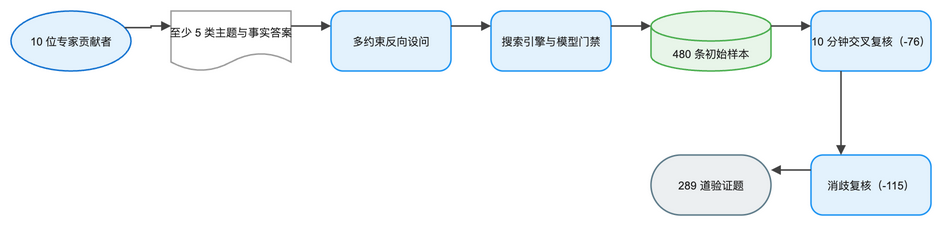

The diagram above was exported from draw.io. Its source (the exported page's mxGraphModel, read from the mxfile embedded in the PNG):
<mxGraphModel dx="1120" dy="720" grid="1" gridSize="8" guides="1" tooltips="1" connect="1" arrows="1" fold="1" page="1" pageScale="1" pageWidth="1008" pageHeight="320" math="0" background="#FFFFFF">
  <root>
    <mxCell id="0" />
    <mxCell id="1" parent="0" />
    <mxCell id="2" value="10 位专家贡献者" style="convertToSvg=1;ellipse;html=0;whiteSpace=wrap;fillColor=#E3F2FD;strokeColor=#1976D2;strokeWidth=1.5;fontColor=#212121;fontSize=11;fontFamily=Arial, Helvetica, sans-serif;verticalAlign=middle;align=center" vertex="1" parent="1">
      <mxGeometry x="8" y="32" width="120" height="60" as="geometry" />
    </mxCell>
    <mxCell id="3" value="至少 5 类主题与事实答案" style="convertToSvg=1;shape=document;boundedLbl=1;html=0;whiteSpace=wrap;fillColor=#FFFFFF;strokeColor=#9E9E9E;strokeWidth=1.5;fontColor=#212121;fontSize=11;fontFamily=Arial, Helvetica, sans-serif;verticalAlign=middle;align=center" vertex="1" parent="1">
      <mxGeometry x="168" y="32" width="120" height="60" as="geometry" />
    </mxCell>
    <mxCell id="4" value="多约束反向设问" style="convertToSvg=1;rounded=1;arcSize=20;html=0;whiteSpace=wrap;fillColor=#E3F2FD;strokeColor=#2196F3;strokeWidth=1.5;fontColor=#212121;fontSize=11;fontFamily=Arial, Helvetica, sans-serif;verticalAlign=middle;align=center" vertex="1" parent="1">
      <mxGeometry x="328" y="32" width="120" height="60" as="geometry" />
    </mxCell>
    <mxCell id="5" value="搜索引擎与模型门禁" style="convertToSvg=1;rounded=1;arcSize=20;html=0;whiteSpace=wrap;fillColor=#E3F2FD;strokeColor=#2196F3;strokeWidth=1.5;fontColor=#212121;fontSize=11;fontFamily=Arial, Helvetica, sans-serif;verticalAlign=middle;align=center" vertex="1" parent="1">
      <mxGeometry x="488" y="32" width="120" height="60" as="geometry" />
    </mxCell>
    <mxCell id="6" value="480 条初始样本" style="convertToSvg=1;shape=cylinder3;boundedLbl=1;backgroundOutline=1;size=15;html=0;whiteSpace=wrap;fillColor=#E8F5E9;strokeColor=#4CAF50;strokeWidth=1.5;fontColor=#212121;fontSize=11;fontFamily=Arial, Helvetica, sans-serif;verticalAlign=middle;align=center" vertex="1" parent="1">
      <mxGeometry x="648" y="32" width="120" height="60" as="geometry" />
    </mxCell>
    <mxCell id="7" value="10 分钟交叉复核（-76）" style="convertToSvg=1;rounded=1;arcSize=20;html=0;whiteSpace=wrap;fillColor=#E3F2FD;strokeColor=#2196F3;strokeWidth=1.5;fontColor=#212121;fontSize=11;fontFamily=Arial, Helvetica, sans-serif;verticalAlign=middle;align=center" vertex="1" parent="1">
      <mxGeometry x="808" y="32" width="120" height="60" as="geometry" />
    </mxCell>
    <mxCell id="8" value="消歧复核（-115）" style="convertToSvg=1;rounded=1;arcSize=20;html=0;whiteSpace=wrap;fillColor=#E3F2FD;strokeColor=#2196F3;strokeWidth=1.5;fontColor=#212121;fontSize=11;fontFamily=Arial, Helvetica, sans-serif;verticalAlign=middle;align=center" vertex="1" parent="1">
      <mxGeometry x="808" y="176" width="120" height="60" as="geometry" />
    </mxCell>
    <mxCell id="9" value="289 道验证题" style="convertToSvg=1;rounded=1;arcSize=50;html=0;whiteSpace=wrap;fillColor=#ECEFF1;strokeColor=#607D8B;strokeWidth=1.5;fontColor=#212121;fontSize=11;fontFamily=Arial, Helvetica, sans-serif;verticalAlign=middle;align=center" vertex="1" parent="1">
      <mxGeometry x="648" y="176" width="120" height="60" as="geometry" />
    </mxCell>
    <mxCell id="10" value="" style="convertToSvg=1;edgeStyle=orthogonalEdgeStyle;rounded=0;orthogonalLoop=1;jettySize=auto;html=0;strokeColor=#424242;strokeWidth=1.5;endArrow=block;endFill=1;exitX=1;exitY=0.25;exitDx=0;exitDy=0;entryX=0;entryY=0.25;entryDx=0;entryDy=0;jumpStyle=arc;jumpSize=8" edge="1" parent="1" source="2" target="3">
      <mxGeometry relative="1" as="geometry" />
    </mxCell>
    <mxCell id="11" value="" style="convertToSvg=1;edgeStyle=orthogonalEdgeStyle;rounded=0;orthogonalLoop=1;jettySize=auto;html=0;strokeColor=#424242;strokeWidth=1.5;endArrow=block;endFill=1;exitX=1;exitY=0.25;exitDx=0;exitDy=0;entryX=0;entryY=0.25;entryDx=0;entryDy=0;jumpStyle=arc;jumpSize=8" edge="1" parent="1" source="3" target="4">
      <mxGeometry relative="1" as="geometry" />
    </mxCell>
    <mxCell id="12" value="" style="convertToSvg=1;edgeStyle=orthogonalEdgeStyle;rounded=0;orthogonalLoop=1;jettySize=auto;html=0;strokeColor=#424242;strokeWidth=1.5;endArrow=block;endFill=1;exitX=1;exitY=0.25;exitDx=0;exitDy=0;entryX=0;entryY=0.25;entryDx=0;entryDy=0;jumpStyle=arc;jumpSize=8" edge="1" parent="1" source="4" target="5">
      <mxGeometry relative="1" as="geometry" />
    </mxCell>
    <mxCell id="13" value="" style="convertToSvg=1;edgeStyle=orthogonalEdgeStyle;rounded=0;orthogonalLoop=1;jettySize=auto;html=0;strokeColor=#424242;strokeWidth=1.5;endArrow=block;endFill=1;exitX=1;exitY=0.25;exitDx=0;exitDy=0;entryX=0;entryY=0.25;entryDx=0;entryDy=0;jumpStyle=arc;jumpSize=8" edge="1" parent="1" source="5" target="6">
      <mxGeometry relative="1" as="geometry" />
    </mxCell>
    <mxCell id="14" value="" style="convertToSvg=1;edgeStyle=orthogonalEdgeStyle;rounded=0;orthogonalLoop=1;jettySize=auto;html=0;strokeColor=#424242;strokeWidth=1.5;endArrow=block;endFill=1;exitX=1;exitY=0.25;exitDx=0;exitDy=0;entryX=0;entryY=0.25;entryDx=0;entryDy=0;jumpStyle=arc;jumpSize=8" edge="1" parent="1" source="6" target="7">
      <mxGeometry relative="1" as="geometry" />
    </mxCell>
    <mxCell id="15" value="" style="convertToSvg=1;edgeStyle=orthogonalEdgeStyle;rounded=0;orthogonalLoop=1;jettySize=auto;html=0;strokeColor=#424242;strokeWidth=1.5;endArrow=block;endFill=1;exitX=0.25;exitY=1;exitDx=0;exitDy=0;entryX=0.25;entryY=0;entryDx=0;entryDy=0;jumpStyle=arc;jumpSize=8" edge="1" parent="1" source="7" target="8">
      <mxGeometry relative="1" as="geometry" />
    </mxCell>
    <mxCell id="16" value="" style="convertToSvg=1;edgeStyle=orthogonalEdgeStyle;rounded=0;orthogonalLoop=1;jettySize=auto;html=0;strokeColor=#424242;strokeWidth=1.5;endArrow=block;endFill=1;exitX=0;exitY=0.25;exitDx=0;exitDy=0;entryX=1;entryY=0.25;entryDx=0;entryDy=0;jumpStyle=arc;jumpSize=8" edge="1" parent="1" source="8" target="9">
      <mxGeometry relative="1" as="geometry" />
    </mxCell>
  </root>
</mxGraphModel>